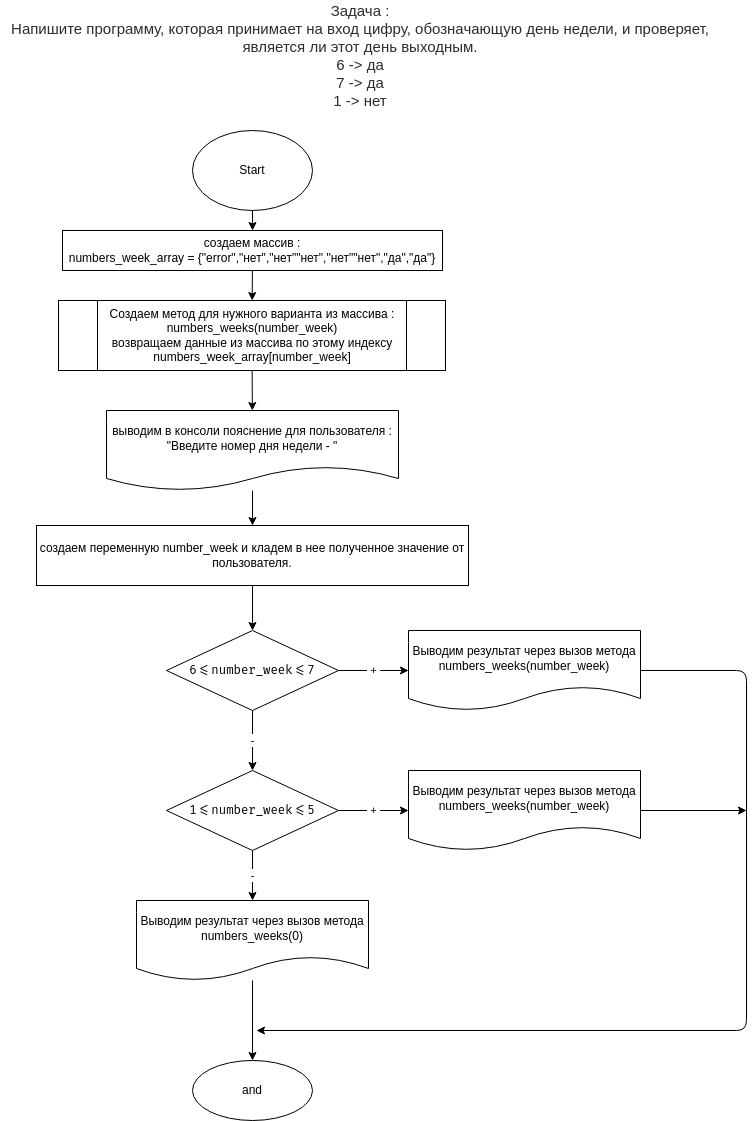

The diagram above was exported from draw.io. Its source (the exported page's mxGraphModel, read from the mxfile embedded in the PNG):
<mxGraphModel dx="730" dy="459" grid="1" gridSize="10" guides="1" tooltips="1" connect="1" arrows="1" fold="1" page="1" pageScale="1" pageWidth="827" pageHeight="1169" math="0" shadow="0">
  <root>
    <mxCell id="0" />
    <mxCell id="1" parent="0" />
    <mxCell id="2" value="&lt;p style=&quot;box-sizing: border-box ; margin: 0px ; color: rgb(44 , 45 , 48) ; font-family: &amp;#34;roboto&amp;#34; , &amp;#34;san francisco&amp;#34; , &amp;#34;helvetica neue&amp;#34; , &amp;#34;helvetica&amp;#34; , &amp;#34;arial&amp;#34; ; font-size: 15px ; background-color: rgb(255 , 255 , 255)&quot;&gt;Задача :&lt;/p&gt;&lt;p style=&quot;box-sizing: border-box ; margin: 0px ; color: rgb(44 , 45 , 48) ; font-family: &amp;#34;roboto&amp;#34; , &amp;#34;san francisco&amp;#34; , &amp;#34;helvetica neue&amp;#34; , &amp;#34;helvetica&amp;#34; , &amp;#34;arial&amp;#34; ; font-size: 15px ; background-color: rgb(255 , 255 , 255)&quot;&gt;Напишите программу, которая принимает на вход цифру, обозначающую день недели, и проверяет, является ли этот день выходным.&lt;/p&gt;&lt;p style=&quot;box-sizing: border-box ; margin: 0px ; color: rgb(44 , 45 , 48) ; font-family: &amp;#34;roboto&amp;#34; , &amp;#34;san francisco&amp;#34; , &amp;#34;helvetica neue&amp;#34; , &amp;#34;helvetica&amp;#34; , &amp;#34;arial&amp;#34; ; font-size: 15px ; background-color: rgb(255 , 255 , 255)&quot;&gt;6 -&amp;gt; да&lt;br style=&quot;box-sizing: border-box&quot;&gt;7 -&amp;gt; да&lt;br style=&quot;box-sizing: border-box&quot;&gt;1 -&amp;gt; нет&lt;/p&gt;" style="text;html=1;strokeColor=none;fillColor=none;align=center;verticalAlign=middle;whiteSpace=wrap;rounded=0;" parent="1" vertex="1">
      <mxGeometry x="54" y="20" width="720" height="110" as="geometry" />
    </mxCell>
    <mxCell id="3" value="" style="edgeStyle=none;html=1;" parent="1" source="4" target="6" edge="1">
      <mxGeometry relative="1" as="geometry" />
    </mxCell>
    <mxCell id="4" value="Start" style="ellipse;whiteSpace=wrap;html=1;" parent="1" vertex="1">
      <mxGeometry x="246" y="150" width="120" height="80" as="geometry" />
    </mxCell>
    <mxCell id="5" value="" style="edgeStyle=none;html=1;" parent="1" source="6" target="8" edge="1">
      <mxGeometry relative="1" as="geometry" />
    </mxCell>
    <mxCell id="6" value="создаем массив :&lt;br&gt;numbers_week_array = {&quot;error&quot;,&quot;нет&quot;,&quot;нет&quot;&quot;нет&quot;,&quot;нет&quot;&quot;нет&quot;,&quot;да&quot;,&quot;да&quot;}" style="whiteSpace=wrap;html=1;" parent="1" vertex="1">
      <mxGeometry x="116" y="250" width="380" height="40" as="geometry" />
    </mxCell>
    <mxCell id="7" value="" style="edgeStyle=none;html=1;" parent="1" source="8" target="10" edge="1">
      <mxGeometry relative="1" as="geometry" />
    </mxCell>
    <mxCell id="8" value="Создаем метод для нужного варианта из массива :&lt;br&gt;numbers_weeks(number_week)&lt;br&gt;&amp;nbsp;возвращаем данные из массива по этому индексу&amp;nbsp;&lt;br&gt;numbers_week_array[number_week]" style="shape=process;whiteSpace=wrap;html=1;backgroundOutline=1;" parent="1" vertex="1">
      <mxGeometry x="112" y="320" width="387" height="70" as="geometry" />
    </mxCell>
    <mxCell id="9" value="" style="edgeStyle=none;html=1;" parent="1" source="10" target="12" edge="1">
      <mxGeometry relative="1" as="geometry" />
    </mxCell>
    <mxCell id="10" value="выводим в консоли пояснение для пользователя :&lt;br&gt;&quot;Введите номер дня недели - &quot;" style="shape=document;whiteSpace=wrap;html=1;boundedLbl=1;" parent="1" vertex="1">
      <mxGeometry x="160" y="430" width="292" height="80" as="geometry" />
    </mxCell>
    <mxCell id="17" value="" style="edgeStyle=none;html=1;" parent="1" source="12" target="16" edge="1">
      <mxGeometry relative="1" as="geometry" />
    </mxCell>
    <mxCell id="12" value="создаем переменную number_week и кладем в нее полученное значение от пользователя." style="whiteSpace=wrap;html=1;" parent="1" vertex="1">
      <mxGeometry x="90" y="545" width="432" height="60" as="geometry" />
    </mxCell>
    <mxCell id="26" style="edgeStyle=none;html=1;" parent="1" source="14" edge="1">
      <mxGeometry relative="1" as="geometry">
        <mxPoint x="310" y="1050" as="targetPoint" />
        <Array as="points">
          <mxPoint x="800" y="690" />
          <mxPoint x="800" y="1050" />
        </Array>
      </mxGeometry>
    </mxCell>
    <mxCell id="14" value="Выводим результат через вызов метода&lt;br&gt;numbers_weeks(number_week)" style="shape=document;whiteSpace=wrap;html=1;boundedLbl=1;" parent="1" vertex="1">
      <mxGeometry x="462" y="650" width="232" height="80" as="geometry" />
    </mxCell>
    <mxCell id="15" value="and" style="ellipse;whiteSpace=wrap;html=1;" parent="1" vertex="1">
      <mxGeometry x="246" y="1080" width="120" height="60" as="geometry" />
    </mxCell>
    <mxCell id="18" value="&amp;nbsp;+&amp;nbsp;" style="edgeStyle=none;html=1;entryX=0;entryY=0.5;entryDx=0;entryDy=0;" parent="1" source="16" target="14" edge="1">
      <mxGeometry relative="1" as="geometry" />
    </mxCell>
    <mxCell id="22" value="&amp;nbsp;-&amp;nbsp;" style="edgeStyle=none;html=1;entryX=0.5;entryY=0;entryDx=0;entryDy=0;" parent="1" source="16" target="21" edge="1">
      <mxGeometry relative="1" as="geometry" />
    </mxCell>
    <mxCell id="16" value="&lt;font face=&quot;Fira Code&quot;&gt;6&amp;lt;=number_week&amp;lt;=7&lt;/font&gt;" style="rhombus;whiteSpace=wrap;html=1;" parent="1" vertex="1">
      <mxGeometry x="220" y="650" width="172" height="80" as="geometry" />
    </mxCell>
    <mxCell id="27" style="edgeStyle=none;html=1;" parent="1" source="19" edge="1">
      <mxGeometry relative="1" as="geometry">
        <mxPoint x="800" y="830" as="targetPoint" />
      </mxGeometry>
    </mxCell>
    <mxCell id="19" value="Выводим результат через вызов метода&lt;br&gt;numbers_weeks(number_week)" style="shape=document;whiteSpace=wrap;html=1;boundedLbl=1;" parent="1" vertex="1">
      <mxGeometry x="462" y="790" width="232" height="80" as="geometry" />
    </mxCell>
    <mxCell id="20" value="&amp;nbsp;+&amp;nbsp;" style="edgeStyle=none;html=1;entryX=0;entryY=0.5;entryDx=0;entryDy=0;" parent="1" source="21" target="19" edge="1">
      <mxGeometry relative="1" as="geometry" />
    </mxCell>
    <mxCell id="24" value="&amp;nbsp;-&amp;nbsp;" style="edgeStyle=none;html=1;" parent="1" source="21" target="23" edge="1">
      <mxGeometry relative="1" as="geometry" />
    </mxCell>
    <mxCell id="21" value="&lt;font face=&quot;Fira Code&quot;&gt;1&amp;lt;=number_week&amp;lt;=5&lt;/font&gt;" style="rhombus;whiteSpace=wrap;html=1;" parent="1" vertex="1">
      <mxGeometry x="220" y="790" width="172" height="80" as="geometry" />
    </mxCell>
    <mxCell id="25" style="edgeStyle=none;html=1;entryX=0.5;entryY=0;entryDx=0;entryDy=0;" parent="1" source="23" target="15" edge="1">
      <mxGeometry relative="1" as="geometry" />
    </mxCell>
    <mxCell id="23" value="&lt;span&gt;Выводим результат через вызов метода&lt;/span&gt;&lt;br&gt;&lt;span&gt;numbers_weeks(0)&lt;/span&gt;" style="shape=document;whiteSpace=wrap;html=1;boundedLbl=1;" parent="1" vertex="1">
      <mxGeometry x="190" y="920" width="232" height="80" as="geometry" />
    </mxCell>
  </root>
</mxGraphModel>